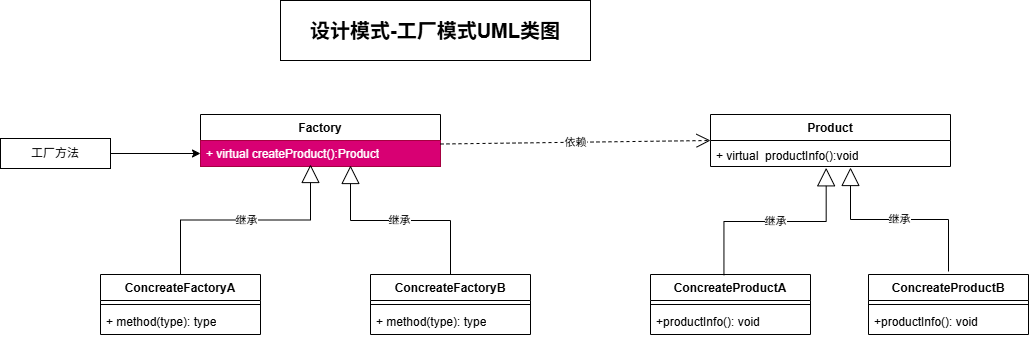

The diagram above was exported from draw.io. Its source (the exported page's mxGraphModel, read from the mxfile embedded in the PNG):
<mxGraphModel dx="2858" dy="898" grid="1" gridSize="10" guides="1" tooltips="1" connect="1" arrows="1" fold="1" page="1" pageScale="1" pageWidth="1169" pageHeight="827" background="#ffffff" math="0" shadow="0">
  <root>
    <mxCell id="0" />
    <mxCell id="1" parent="0" />
    <mxCell id="y_47W1l0x3Kf3YJQAFHw-13" parent="1" style="swimlane;fontStyle=1;align=center;verticalAlign=top;childLayout=stackLayout;horizontal=1;startSize=26;horizontalStack=0;resizeParent=1;resizeParentMax=0;resizeLast=0;collapsible=1;marginBottom=0;whiteSpace=wrap;html=1;" value="Factory" vertex="1">
      <mxGeometry height="52" width="240" x="150" y="204" as="geometry">
        <mxRectangle height="30" width="80" x="150" y="90" as="alternateBounds" />
      </mxGeometry>
    </mxCell>
    <mxCell id="y_47W1l0x3Kf3YJQAFHw-16" parent="y_47W1l0x3Kf3YJQAFHw-13" style="text;strokeColor=#A50040;fillColor=#d80073;align=left;verticalAlign=top;spacingLeft=4;spacingRight=4;overflow=hidden;rotatable=0;points=[[0,0.5],[1,0.5]];portConstraint=eastwest;whiteSpace=wrap;html=1;fontColor=#ffffff;" value="+ virtual createProduct():Product" vertex="1">
      <mxGeometry height="26" width="240" y="26" as="geometry" />
    </mxCell>
    <mxCell id="y_47W1l0x3Kf3YJQAFHw-22" parent="1" style="swimlane;fontStyle=1;align=center;verticalAlign=top;childLayout=stackLayout;horizontal=1;startSize=26;horizontalStack=0;resizeParent=1;resizeParentMax=0;resizeLast=0;collapsible=1;marginBottom=0;whiteSpace=wrap;html=1;" value="ConcreateProductA" vertex="1">
      <mxGeometry height="60" width="160" x="600" y="364" as="geometry" />
    </mxCell>
    <mxCell id="y_47W1l0x3Kf3YJQAFHw-24" parent="y_47W1l0x3Kf3YJQAFHw-22" style="line;strokeWidth=1;fillColor=none;align=left;verticalAlign=middle;spacingTop=-1;spacingLeft=3;spacingRight=3;rotatable=0;labelPosition=right;points=[];portConstraint=eastwest;strokeColor=inherit;" value="" vertex="1">
      <mxGeometry height="8" width="160" y="26" as="geometry" />
    </mxCell>
    <mxCell id="y_47W1l0x3Kf3YJQAFHw-25" parent="y_47W1l0x3Kf3YJQAFHw-22" style="text;strokeColor=none;fillColor=none;align=left;verticalAlign=top;spacingLeft=4;spacingRight=4;overflow=hidden;rotatable=0;points=[[0,0.5],[1,0.5]];portConstraint=eastwest;whiteSpace=wrap;html=1;" value="+productInfo(): void" vertex="1">
      <mxGeometry height="26" width="160" y="34" as="geometry" />
    </mxCell>
    <mxCell id="y_47W1l0x3Kf3YJQAFHw-26" parent="1" style="swimlane;fontStyle=1;align=center;verticalAlign=top;childLayout=stackLayout;horizontal=1;startSize=26;horizontalStack=0;resizeParent=1;resizeParentMax=0;resizeLast=0;collapsible=1;marginBottom=0;whiteSpace=wrap;html=1;" value="ConcreateFactoryA" vertex="1">
      <mxGeometry height="60" width="160" x="50" y="364" as="geometry" />
    </mxCell>
    <mxCell id="y_47W1l0x3Kf3YJQAFHw-28" parent="y_47W1l0x3Kf3YJQAFHw-26" style="line;strokeWidth=1;fillColor=none;align=left;verticalAlign=middle;spacingTop=-1;spacingLeft=3;spacingRight=3;rotatable=0;labelPosition=right;points=[];portConstraint=eastwest;strokeColor=inherit;" value="" vertex="1">
      <mxGeometry height="8" width="160" y="26" as="geometry" />
    </mxCell>
    <mxCell id="y_47W1l0x3Kf3YJQAFHw-29" parent="y_47W1l0x3Kf3YJQAFHw-26" style="text;strokeColor=none;fillColor=none;align=left;verticalAlign=top;spacingLeft=4;spacingRight=4;overflow=hidden;rotatable=0;points=[[0,0.5],[1,0.5]];portConstraint=eastwest;whiteSpace=wrap;html=1;" value="+ method(type): type" vertex="1">
      <mxGeometry height="26" width="160" y="34" as="geometry" />
    </mxCell>
    <mxCell id="y_47W1l0x3Kf3YJQAFHw-30" parent="1" style="swimlane;fontStyle=1;align=center;verticalAlign=top;childLayout=stackLayout;horizontal=1;startSize=26;horizontalStack=0;resizeParent=1;resizeParentMax=0;resizeLast=0;collapsible=1;marginBottom=0;whiteSpace=wrap;html=1;" value="ConcreateFactoryB" vertex="1">
      <mxGeometry height="60" width="160" x="320" y="364" as="geometry" />
    </mxCell>
    <mxCell id="y_47W1l0x3Kf3YJQAFHw-32" parent="y_47W1l0x3Kf3YJQAFHw-30" style="line;strokeWidth=1;fillColor=none;align=left;verticalAlign=middle;spacingTop=-1;spacingLeft=3;spacingRight=3;rotatable=0;labelPosition=right;points=[];portConstraint=eastwest;strokeColor=inherit;" value="" vertex="1">
      <mxGeometry height="8" width="160" y="26" as="geometry" />
    </mxCell>
    <mxCell id="y_47W1l0x3Kf3YJQAFHw-33" parent="y_47W1l0x3Kf3YJQAFHw-30" style="text;strokeColor=none;fillColor=none;align=left;verticalAlign=top;spacingLeft=4;spacingRight=4;overflow=hidden;rotatable=0;points=[[0,0.5],[1,0.5]];portConstraint=eastwest;whiteSpace=wrap;html=1;" value="+ method(type): type" vertex="1">
      <mxGeometry height="26" width="160" y="34" as="geometry" />
    </mxCell>
    <mxCell id="y_47W1l0x3Kf3YJQAFHw-34" parent="1" style="swimlane;fontStyle=1;align=center;verticalAlign=top;childLayout=stackLayout;horizontal=1;startSize=26;horizontalStack=0;resizeParent=1;resizeParentMax=0;resizeLast=0;collapsible=1;marginBottom=0;whiteSpace=wrap;html=1;" value="ConcreateProductB" vertex="1">
      <mxGeometry height="60" width="160" x="818" y="364" as="geometry" />
    </mxCell>
    <mxCell id="y_47W1l0x3Kf3YJQAFHw-36" parent="y_47W1l0x3Kf3YJQAFHw-34" style="line;strokeWidth=1;fillColor=none;align=left;verticalAlign=middle;spacingTop=-1;spacingLeft=3;spacingRight=3;rotatable=0;labelPosition=right;points=[];portConstraint=eastwest;strokeColor=inherit;" value="" vertex="1">
      <mxGeometry height="8" width="160" y="26" as="geometry" />
    </mxCell>
    <mxCell id="y_47W1l0x3Kf3YJQAFHw-37" parent="y_47W1l0x3Kf3YJQAFHw-34" style="text;strokeColor=none;fillColor=none;align=left;verticalAlign=top;spacingLeft=4;spacingRight=4;overflow=hidden;rotatable=0;points=[[0,0.5],[1,0.5]];portConstraint=eastwest;whiteSpace=wrap;html=1;" value="+productInfo(): void" vertex="1">
      <mxGeometry height="26" width="160" y="34" as="geometry" />
    </mxCell>
    <mxCell id="y_47W1l0x3Kf3YJQAFHw-38" parent="1" style="swimlane;fontStyle=1;align=center;verticalAlign=top;childLayout=stackLayout;horizontal=1;startSize=26;horizontalStack=0;resizeParent=1;resizeParentMax=0;resizeLast=0;collapsible=1;marginBottom=0;whiteSpace=wrap;html=1;" value="Product" vertex="1">
      <mxGeometry height="52" width="240" x="660" y="204" as="geometry" />
    </mxCell>
    <mxCell id="y_47W1l0x3Kf3YJQAFHw-42" edge="1" parent="1" source="y_47W1l0x3Kf3YJQAFHw-26" style="endArrow=block;endSize=16;endFill=0;html=1;rounded=0;exitX=0.5;exitY=0;exitDx=0;exitDy=0;edgeStyle=orthogonalEdgeStyle;" value="继承">
      <mxGeometry relative="1" width="160" as="geometry">
        <mxPoint x="330" y="574" as="sourcePoint" />
        <mxPoint x="260" y="254" as="targetPoint" />
      </mxGeometry>
    </mxCell>
    <mxCell id="y_47W1l0x3Kf3YJQAFHw-43" edge="1" parent="1" source="y_47W1l0x3Kf3YJQAFHw-30" style="endArrow=block;endSize=16;endFill=0;html=1;rounded=0;exitX=0.5;exitY=0;exitDx=0;exitDy=0;edgeStyle=elbowEdgeStyle;elbow=vertical;" value="继承">
      <mxGeometry relative="1" width="160" as="geometry">
        <mxPoint x="400" y="359" as="sourcePoint" />
        <mxPoint x="300" y="255" as="targetPoint" />
      </mxGeometry>
    </mxCell>
    <mxCell id="y_47W1l0x3Kf3YJQAFHw-44" edge="1" parent="1" style="endArrow=open;endSize=12;dashed=1;html=1;rounded=0;entryX=0;entryY=0.5;entryDx=0;entryDy=0;" target="y_47W1l0x3Kf3YJQAFHw-38" value="依赖">
      <mxGeometry relative="1" width="160" as="geometry">
        <mxPoint x="390" y="233.5" as="sourcePoint" />
        <mxPoint x="550" y="233.5" as="targetPoint" />
      </mxGeometry>
    </mxCell>
    <mxCell id="y_47W1l0x3Kf3YJQAFHw-56" edge="1" parent="1" source="y_47W1l0x3Kf3YJQAFHw-51" style="edgeStyle=orthogonalEdgeStyle;rounded=0;orthogonalLoop=1;jettySize=auto;html=1;" target="y_47W1l0x3Kf3YJQAFHw-16" value="">
      <mxGeometry relative="1" as="geometry" />
    </mxCell>
    <mxCell id="y_47W1l0x3Kf3YJQAFHw-51" parent="1" style="whiteSpace=wrap;html=1;" value="工厂方法" vertex="1">
      <mxGeometry height="30" width="110" x="-50" y="228" as="geometry" />
    </mxCell>
    <mxCell id="y_47W1l0x3Kf3YJQAFHw-57" parent="1" style="whiteSpace=wrap;html=1;fontStyle=1;fontSize=20;" value="设计模式-工厂模式UML类图" vertex="1">
      <mxGeometry height="60" width="310" x="230" y="90" as="geometry" />
    </mxCell>
    <mxCell id="lkONvTeGYnUXksHrcdWk-5" edge="1" parent="1" source="y_47W1l0x3Kf3YJQAFHw-22" style="endArrow=block;endSize=16;endFill=0;html=1;rounded=0;edgeStyle=elbowEdgeStyle;elbow=vertical;exitX=0.459;exitY=0.012;exitDx=0;exitDy=0;exitPerimeter=0;entryX=0.482;entryY=0.973;entryDx=0;entryDy=0;entryPerimeter=0;" target="y_47W1l0x3Kf3YJQAFHw-40" value="继承">
      <mxGeometry relative="1" width="160" as="geometry">
        <mxPoint x="670" y="340" as="sourcePoint" />
        <mxPoint x="780" y="270" as="targetPoint" />
      </mxGeometry>
    </mxCell>
    <mxCell id="y_47W1l0x3Kf3YJQAFHw-40" parent="1" style="text;strokeColor=none;fillColor=none;align=left;verticalAlign=top;spacingLeft=4;spacingRight=4;overflow=hidden;rotatable=0;points=[[0,0.5],[1,0.5]];portConstraint=eastwest;whiteSpace=wrap;html=1;" value="+ virtual&amp;nbsp; productInfo():void" vertex="1">
      <mxGeometry height="26" width="240" x="660" y="232" as="geometry" />
    </mxCell>
    <mxCell id="lkONvTeGYnUXksHrcdWk-6" edge="1" parent="1" style="endArrow=block;endSize=16;endFill=0;html=1;rounded=0;exitX=0.5;exitY=0;exitDx=0;exitDy=0;edgeStyle=elbowEdgeStyle;elbow=vertical;" value="继承">
      <mxGeometry relative="1" width="160" as="geometry">
        <mxPoint as="offset" />
        <mxPoint x="898" y="361" as="sourcePoint" />
        <mxPoint x="800" y="257" as="targetPoint" />
      </mxGeometry>
    </mxCell>
  </root>
</mxGraphModel>